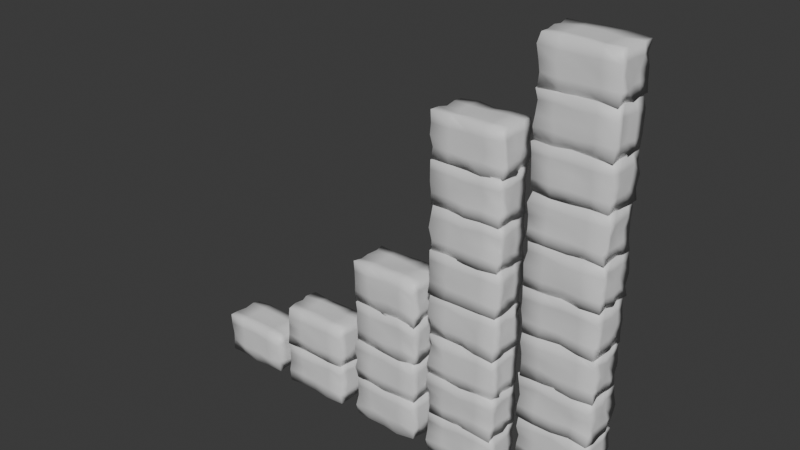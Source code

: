 # Source: brick_wall.blend  (saved by Blender 4.2.66; exported with 4.5.12 LTS)
import bpy
from mathutils import Matrix  # noqa: F401  (used for matrix-valued properties, if any)

bpy.ops.wm.read_factory_settings(use_empty=True)
scene = bpy.context.scene
scene.name = 'Scene'

# ---- collections
col_collection = bpy.data.collections.new('Collection'); scene.collection.children.link(col_collection)

# ---- materials (node trees are filled in below, after node groups)
mat_material = bpy.data.materials.new('Material')
mat_material.alpha_threshold = 0.0
mat_material.roughness = 0.5
mat_material.line_color = (0.0, 0.0, 0.0, 1.0)

# ---- node groups
ng_geometry_nodes = bpy.data.node_groups.new('Geometry Nodes', 'GeometryNodeTree')
_s = ng_geometry_nodes.interface.new_socket(name='Geometry', in_out='OUTPUT', socket_type='NodeSocketGeometry')
_s = ng_geometry_nodes.interface.new_socket(name='Geometry', in_out='INPUT', socket_type='NodeSocketGeometry')
_s = ng_geometry_nodes.interface.new_socket(name='Count', in_out='INPUT', socket_type='NodeSocketInt')
_s.default_value = 4
_s.min_value = 1
_s.max_value = 10000
ng_geometry_nodes.is_modifier = True
_N = ng_geometry_nodes.nodes; _L = ng_geometry_nodes.links
n0 = _N.new('NodeGroupInput'); n0.name = 'Group Input'; n0.location = (-595, 294)
n1 = _N.new('NodeGroupOutput'); n1.name = 'Group Output'; n1.location = (748, 139)
n2 = _N.new('GeometryNodeSubdivideMesh'); n2.name = 'Subdivide Mesh'; n2.location = (-116, 126)
n2.inputs[1].default_value = 2
n3 = _N.new('GeometryNodeSetPosition'); n3.name = 'Set Position'; n3.location = (530, 212)
n4 = _N.new('FunctionNodeRandomValue'); n4.name = 'Random Value'; n4.location = (294, 43)
n4.data_type = 'FLOAT_VECTOR'
n4.inputs[1].default_value = (0.1, 0.2, 0.1)
n5 = _N.new('GeometryNodeMeshLine'); n5.name = 'Mesh Line'; n5.location = (-115, 437)
n5.inputs[3].default_value = (0.0, 0.0, 2.0)
n6 = _N.new('GeometryNodeInstanceOnPoints'); n6.name = 'Instance on Points'; n6.location = (100, 264)
n7 = _N.new('GeometryNodeRealizeInstances'); n7.name = 'Realize Instances'; n7.location = (309, 239)
n8 = _N.new('GeometryNodeSelfObject'); n8.name = 'Self Object'; n8.location = (33, -45)
n8.hide = True
n9 = _N.new('GeometryNodeObjectInfo'); n9.name = 'Object Info'; n9.location = (30, -84)
n10 = _N.new('ShaderNodeVectorMath'); n10.name = 'Vector Math'; n10.location = (43, -315)
n10.hide = True
n10.operation = 'ABSOLUTE'
n11 = _N.new('ShaderNodeVectorMath'); n11.name = 'Vector Math.001'; n11.location = (44, -356)
n11.hide = True
n11.operation = 'MULTIPLY'
n11.inputs[1].default_value = (3.523e+06, 3.523e+06, 3.523e+06)
n12 = _N.new('ShaderNodeVectorMath'); n12.name = 'Vector Math.002'; n12.location = (44, -399)
n12.hide = True
n12.operation = 'LENGTH'
n13 = _N.new('NodeFrame'); n13.name = 'Frame'; n13.location = (-320, -49)
n13.label = 'Hacky seed from world pos'
n13.width = 214
n14 = _N.new('GeometryNodeSetShadeSmooth'); n14.name = 'Set Shade Smooth'; n14.location = (-342, 211)
n8.parent = n13
n9.parent = n13
n10.parent = n13
n11.parent = n13
n12.parent = n13
_L.new(n4.outputs[0], n3.inputs[3])
_L.new(n5.outputs[0], n6.inputs[0])
_L.new(n6.outputs[0], n7.inputs[0])
_L.new(n2.outputs[0], n6.inputs[2])
_L.new(n7.outputs[0], n3.inputs[0])
_L.new(n3.outputs[0], n1.inputs[0])
_L.new(n8.outputs[0], n9.inputs[0])
_L.new(n9.outputs[1], n10.inputs[0])
_L.new(n10.outputs[0], n11.inputs[0])
_L.new(n11.outputs[0], n12.inputs[0])
_L.new(n12.outputs[1], n4.inputs[8])
_L.new(n0.outputs[1], n5.inputs[0])
_L.new(n0.outputs[0], n14.inputs[0])
_L.new(n14.outputs[0], n2.inputs[0])
n1.is_active_output = True

# ---- material node trees
mat_material.use_nodes = True; mat_material.node_tree.nodes.clear()
_N = mat_material.node_tree.nodes; _L = mat_material.node_tree.links
n0 = _N.new('ShaderNodeOutputMaterial'); n0.name = 'Material Output'; n0.location = (300, 300)
n1 = _N.new('ShaderNodeBsdfPrincipled'); n1.name = 'Principled BSDF'; n1.location = (10, 300)
n1.inputs[3].default_value = 1.45
_L.new(n1.outputs[0], n0.inputs[0])
n0.is_active_output = True

# ---- world
world_world = bpy.data.worlds.new('World'); scene.world = world_world
world_world.use_nodes = True; world_world.node_tree.nodes.clear()
_N = world_world.node_tree.nodes; _L = world_world.node_tree.links
n0 = _N.new('ShaderNodeOutputWorld'); n0.name = 'World Output'; n0.location = (300, 300)
n1 = _N.new('ShaderNodeBackground'); n1.name = 'Background'; n1.location = (10, 300)
n1.inputs[0].default_value = (0.05088, 0.05088, 0.05088, 1.0)
_L.new(n1.outputs[0], n0.inputs[0])
n0.is_active_output = True
world_world.color = (0.05088, 0.05088, 0.05088)
world_world.sun_shadow_jitter_overblur = 0.0

# ---- meshes
me_cube = bpy.data.meshes.new('Cube')
me_cube.from_pydata([(1.0, 1.0, 1.0), (1.0, 1.0, -1.0), (1.0, -1.0, 1.0), (1.0, -1.0, -1.0), (-1.0, 1.0, 1.0), (-1.0, 1.0, -1.0), (-1.0, -1.0, 1.0), (-1.0, -1.0, -1.0)], [], [(0, 4, 6, 2), (3, 2, 6, 7), (7, 6, 4, 5), (5, 1, 3, 7), (1, 0, 2, 3), (5, 4, 0, 1)])
_uv = me_cube.uv_layers.new(name='UVMap')
_uv.uv.foreach_set('vector', [0.625, 0.5, 0.875, 0.5, 0.875, 0.75, 0.625, 0.75, 0.375, 0.75, 0.625, 0.75, 0.625, 1.0, 0.375, 1.0, 0.375, 0.0, 0.625, 0.0, 0.625, 0.25, 0.375, 0.25, 0.125, 0.5, 0.375, 0.5, 0.375, 0.75, 0.125, 0.75, 0.375, 0.5, 0.625, 0.5, 0.625, 0.75, 0.375, 0.75, 0.375, 0.25, 0.625, 0.25, 0.625, 0.5, 0.375, 0.5])
me_cube.materials.append(mat_material)
me_cube.use_mirror_vertex_groups = False
me_cube.update()
me_cube_011 = bpy.data.meshes.new('Cube.011')
me_cube_011.from_pydata([(1.0, 1.0, 1.0), (1.0, 1.0, -1.0), (1.0, -1.0, 1.0), (1.0, -1.0, -1.0), (-1.0, 1.0, 1.0), (-1.0, 1.0, -1.0), (-1.0, -1.0, 1.0), (-1.0, -1.0, -1.0)], [], [(0, 4, 6, 2), (3, 2, 6, 7), (7, 6, 4, 5), (5, 1, 3, 7), (1, 0, 2, 3), (5, 4, 0, 1)])
_uv = me_cube_011.uv_layers.new(name='UVMap')
_uv.uv.foreach_set('vector', [0.625, 0.5, 0.875, 0.5, 0.875, 0.75, 0.625, 0.75, 0.375, 0.75, 0.625, 0.75, 0.625, 1.0, 0.375, 1.0, 0.375, 0.0, 0.625, 0.0, 0.625, 0.25, 0.375, 0.25, 0.125, 0.5, 0.375, 0.5, 0.375, 0.75, 0.125, 0.75, 0.375, 0.5, 0.625, 0.5, 0.625, 0.75, 0.375, 0.75, 0.375, 0.25, 0.625, 0.25, 0.625, 0.5, 0.375, 0.5])
me_cube_011.materials.append(mat_material)
me_cube_011.use_mirror_vertex_groups = False
me_cube_011.update()
me_cube_012 = bpy.data.meshes.new('Cube.012')
me_cube_012.from_pydata([(1.0, 1.0, 1.0), (1.0, 1.0, -1.0), (1.0, -1.0, 1.0), (1.0, -1.0, -1.0), (-1.0, 1.0, 1.0), (-1.0, 1.0, -1.0), (-1.0, -1.0, 1.0), (-1.0, -1.0, -1.0)], [], [(0, 4, 6, 2), (3, 2, 6, 7), (7, 6, 4, 5), (5, 1, 3, 7), (1, 0, 2, 3), (5, 4, 0, 1)])
_uv = me_cube_012.uv_layers.new(name='UVMap')
_uv.uv.foreach_set('vector', [0.625, 0.5, 0.875, 0.5, 0.875, 0.75, 0.625, 0.75, 0.375, 0.75, 0.625, 0.75, 0.625, 1.0, 0.375, 1.0, 0.375, 0.0, 0.625, 0.0, 0.625, 0.25, 0.375, 0.25, 0.125, 0.5, 0.375, 0.5, 0.375, 0.75, 0.125, 0.75, 0.375, 0.5, 0.625, 0.5, 0.625, 0.75, 0.375, 0.75, 0.375, 0.25, 0.625, 0.25, 0.625, 0.5, 0.375, 0.5])
me_cube_012.materials.append(mat_material)
me_cube_012.use_mirror_vertex_groups = False
me_cube_012.update()
me_cube_013 = bpy.data.meshes.new('Cube.013')
me_cube_013.from_pydata([(1.0, 1.0, 1.0), (1.0, 1.0, -1.0), (1.0, -1.0, 1.0), (1.0, -1.0, -1.0), (-1.0, 1.0, 1.0), (-1.0, 1.0, -1.0), (-1.0, -1.0, 1.0), (-1.0, -1.0, -1.0)], [], [(0, 4, 6, 2), (3, 2, 6, 7), (7, 6, 4, 5), (5, 1, 3, 7), (1, 0, 2, 3), (5, 4, 0, 1)])
_uv = me_cube_013.uv_layers.new(name='UVMap')
_uv.uv.foreach_set('vector', [0.625, 0.5, 0.875, 0.5, 0.875, 0.75, 0.625, 0.75, 0.375, 0.75, 0.625, 0.75, 0.625, 1.0, 0.375, 1.0, 0.375, 0.0, 0.625, 0.0, 0.625, 0.25, 0.375, 0.25, 0.125, 0.5, 0.375, 0.5, 0.375, 0.75, 0.125, 0.75, 0.375, 0.5, 0.625, 0.5, 0.625, 0.75, 0.375, 0.75, 0.375, 0.25, 0.625, 0.25, 0.625, 0.5, 0.375, 0.5])
me_cube_013.materials.append(mat_material)
me_cube_013.use_mirror_vertex_groups = False
me_cube_013.update()
me_cube_015 = bpy.data.meshes.new('Cube.015')
me_cube_015.from_pydata([(1.0, 1.0, 1.0), (1.0, 1.0, -1.0), (1.0, -1.0, 1.0), (1.0, -1.0, -1.0), (-1.0, 1.0, 1.0), (-1.0, 1.0, -1.0), (-1.0, -1.0, 1.0), (-1.0, -1.0, -1.0)], [], [(0, 4, 6, 2), (3, 2, 6, 7), (7, 6, 4, 5), (5, 1, 3, 7), (1, 0, 2, 3), (5, 4, 0, 1)])
_uv = me_cube_015.uv_layers.new(name='UVMap')
_uv.uv.foreach_set('vector', [0.625, 0.5, 0.875, 0.5, 0.875, 0.75, 0.625, 0.75, 0.375, 0.75, 0.625, 0.75, 0.625, 1.0, 0.375, 1.0, 0.375, 0.0, 0.625, 0.0, 0.625, 0.25, 0.375, 0.25, 0.125, 0.5, 0.375, 0.5, 0.375, 0.75, 0.125, 0.75, 0.375, 0.5, 0.625, 0.5, 0.625, 0.75, 0.375, 0.75, 0.375, 0.25, 0.625, 0.25, 0.625, 0.5, 0.375, 0.5])
me_cube_015.materials.append(mat_material)
me_cube_015.use_mirror_vertex_groups = False
me_cube_015.update()

# ---- objects
ob_cube = bpy.data.objects.new('Cube', me_cube)
ob_cube_011 = bpy.data.objects.new('Cube.011', me_cube_011)
ob_cube_012 = bpy.data.objects.new('Cube.012', me_cube_012)
ob_cube_013 = bpy.data.objects.new('Cube.013', me_cube_013)
ob_cube_015 = bpy.data.objects.new('Cube.015', me_cube_015)

# ---- transforms, parenting, visibility, modifiers, constraints
ob_cube.location = (0.0, 0.0, 0.0)
ob_cube.scale = (1.0, 0.5509, 0.6139)
ob_cube.lock_rotations_4d = False
ob_cube.empty_display_type = 'ARROWS'
ob_cube.lineart.crease_threshold = 0.0
_m = ob_cube.modifiers.new('GeometryNodes', 'NODES')
_m.node_group = ng_geometry_nodes
_gi = [s.identifier for s in ng_geometry_nodes.interface.items_tree if s.item_type == 'SOCKET' and s.in_out == 'INPUT']
_m[_gi[1]] = 1  # Count
ob_cube_011.location = (2.496, 0.0, 0.0)
ob_cube_011.scale = (1.0, 0.5509, 0.6139)
ob_cube_011.lock_rotations_4d = False
ob_cube_011.empty_display_type = 'ARROWS'
ob_cube_011.lineart.crease_threshold = 0.0
_m = ob_cube_011.modifiers.new('GeometryNodes', 'NODES')
_m.node_group = ng_geometry_nodes
_gi = [s.identifier for s in ng_geometry_nodes.interface.items_tree if s.item_type == 'SOCKET' and s.in_out == 'INPUT']
_m[_gi[1]] = 2  # Count
ob_cube_012.location = (5.132, 0.0, 0.0)
ob_cube_012.scale = (1.0, 0.5509, 0.6139)
ob_cube_012.lock_rotations_4d = False
ob_cube_012.empty_display_type = 'ARROWS'
ob_cube_012.lineart.crease_threshold = 0.0
_m = ob_cube_012.modifiers.new('GeometryNodes', 'NODES')
_m.node_group = ng_geometry_nodes
ob_cube_013.location = (7.663, 0.0, 0.0)
ob_cube_013.scale = (1.0, 0.5509, 0.6139)
ob_cube_013.lock_rotations_4d = False
ob_cube_013.empty_display_type = 'ARROWS'
ob_cube_013.lineart.crease_threshold = 0.0
_m = ob_cube_013.modifiers.new('GeometryNodes', 'NODES')
_m.node_group = ng_geometry_nodes
_gi = [s.identifier for s in ng_geometry_nodes.interface.items_tree if s.item_type == 'SOCKET' and s.in_out == 'INPUT']
_m[_gi[1]] = 8  # Count
ob_cube_015.location = (10.46, 0.0, 0.0)
ob_cube_015.scale = (1.0, 0.5509, 0.6139)
ob_cube_015.lock_rotations_4d = False
ob_cube_015.empty_display_type = 'ARROWS'
ob_cube_015.lineart.crease_threshold = 0.0
_m = ob_cube_015.modifiers.new('GeometryNodes', 'NODES')
_m.node_group = ng_geometry_nodes
_gi = [s.identifier for s in ng_geometry_nodes.interface.items_tree if s.item_type == 'SOCKET' and s.in_out == 'INPUT']
_m[_gi[1]] = 10  # Count

# ---- collection membership
col_collection.objects.link(ob_cube)
col_collection.objects.link(ob_cube_011)
col_collection.objects.link(ob_cube_012)
col_collection.objects.link(ob_cube_013)
col_collection.objects.link(ob_cube_015)

# ---- scene / render settings (as saved in the file)
scene.frame_start = 1; scene.frame_end = 250; scene.frame_set(1)
scene.render.engine = 'BLENDER_EEVEE_NEXT'
bpy.context.view_layer.update()

# ---- added for rendering (the .blend has no active camera and no usable light): camera, sun
cam_auto = bpy.data.cameras.new('AutoCamera')
cam_auto.lens = 50.0
cam_auto.sensor_width = 36.0
cam_auto.clip_end = 1000.0
ob_auto_camera = bpy.data.objects.new('AutoCamera', cam_auto)
scene.collection.objects.link(ob_auto_camera)
ob_auto_camera.location = (21.6023, -19.5312, 18.6114)
ob_auto_camera.rotation_euler = (1.09748, -7.21219e-08, 0.694738)
scene.camera = ob_auto_camera
light_auto_sun = bpy.data.lights.new('AutoSun', 'SUN')
light_auto_sun.energy = 3.0
light_auto_sun.angle = 0.0523599
ob_auto_sun = bpy.data.objects.new('AutoSun', light_auto_sun)
scene.collection.objects.link(ob_auto_sun)
ob_auto_sun.rotation_euler = (0.872665, 0.174533, 0.523599)
bpy.context.view_layer.update()

